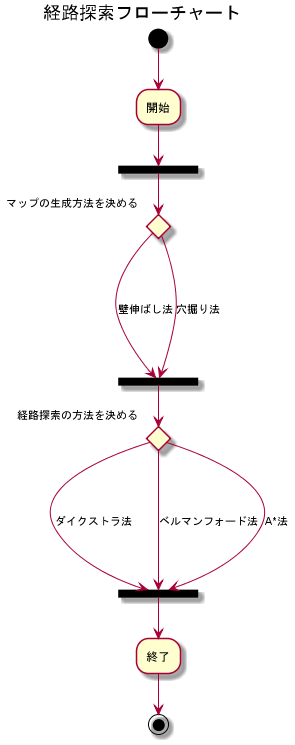

The diagram above was rendered by PlantUML. Its source (embedded in the PNG):
@startuml
Title 経路探索フローチャート

(*) --> "開始"

-down-> ===マップ生成方法チェック===

if  マップの生成方法を決める
 -->[壁伸ばし法] ===経路探索方法チェック===
else
 ---->[穴掘り法] ===経路探索方法チェック===
endif

if 経路探索の方法を決める
 -->[ダイクストラ法] ===マップ生成===
else
 ---->[ベルマンフォード法] ===マップ生成===
else
 ---->[A*法] ===マップ生成===
endif

-->"終了"
--> (*)

@enduml